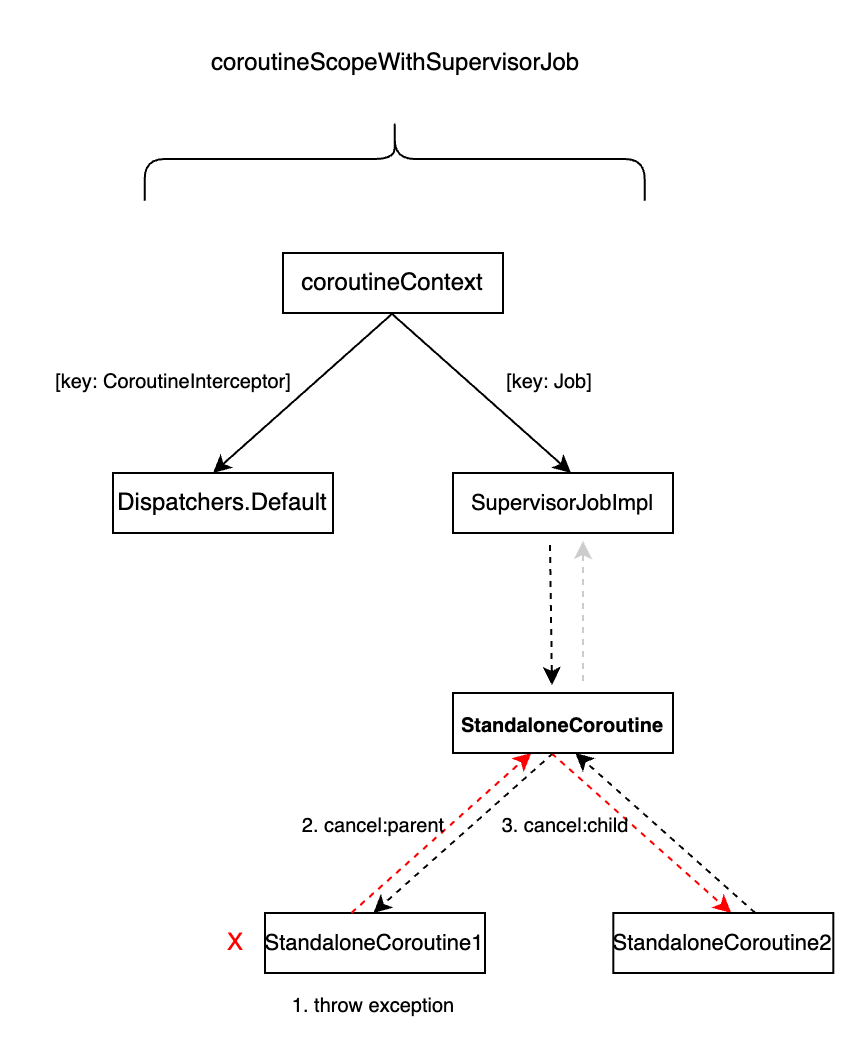

The diagram above was exported from draw.io. Its source (the exported page's mxGraphModel, read from the mxfile embedded in the PNG):
<mxGraphModel dx="1026" dy="659" grid="1" gridSize="10" guides="1" tooltips="1" connect="1" arrows="1" fold="1" page="1" pageScale="1" pageWidth="850" pageHeight="1100" math="0" shadow="0">
  <root>
    <mxCell id="0" />
    <mxCell id="1" parent="0" />
    <mxCell id="KKwdq_n8aDNH_cKme6rT-11" value="StandaloneCoroutine1" style="rounded=0;whiteSpace=wrap;html=1;fontSize=11;" parent="1" vertex="1">
      <mxGeometry x="566" y="690" width="110" height="30" as="geometry" />
    </mxCell>
    <mxCell id="KKwdq_n8aDNH_cKme6rT-12" value="" style="endArrow=classic;html=1;rounded=0;dashed=1;" parent="1" edge="1">
      <mxGeometry width="50" height="50" relative="1" as="geometry">
        <mxPoint x="710.16" y="610" as="sourcePoint" />
        <mxPoint x="620.16" y="690" as="targetPoint" />
      </mxGeometry>
    </mxCell>
    <mxCell id="KKwdq_n8aDNH_cKme6rT-16" value="" style="endArrow=classic;html=1;rounded=0;fontColor=#FF0000;strokeColor=#FF0000;dashed=1;" parent="1" edge="1">
      <mxGeometry width="50" height="50" relative="1" as="geometry">
        <mxPoint x="609.16" y="690" as="sourcePoint" />
        <mxPoint x="699.16" y="610" as="targetPoint" />
      </mxGeometry>
    </mxCell>
    <mxCell id="KKwdq_n8aDNH_cKme6rT-17" value="2. cancel:parent" style="text;html=1;align=center;verticalAlign=middle;resizable=0;points=[];autosize=1;strokeColor=none;fillColor=none;fontSize=10;" parent="1" vertex="1">
      <mxGeometry x="575.16" y="630" width="90" height="30" as="geometry" />
    </mxCell>
    <mxCell id="KKwdq_n8aDNH_cKme6rT-19" value="" style="endArrow=classic;html=1;rounded=0;strokeColor=#FF0000;dashed=1;" parent="1" edge="1">
      <mxGeometry width="50" height="50" relative="1" as="geometry">
        <mxPoint x="709.16" y="610" as="sourcePoint" />
        <mxPoint x="799.16" y="690" as="targetPoint" />
      </mxGeometry>
    </mxCell>
    <mxCell id="KKwdq_n8aDNH_cKme6rT-20" value="3. cancel:child" style="text;html=1;align=center;verticalAlign=middle;resizable=0;points=[];autosize=1;strokeColor=none;fillColor=none;fontSize=10;" parent="1" vertex="1">
      <mxGeometry x="671" y="630" width="90" height="30" as="geometry" />
    </mxCell>
    <mxCell id="KKwdq_n8aDNH_cKme6rT-21" value="" style="endArrow=classic;html=1;rounded=0;dashed=1;" parent="1" edge="1">
      <mxGeometry width="50" height="50" relative="1" as="geometry">
        <mxPoint x="811.16" y="690" as="sourcePoint" />
        <mxPoint x="721.16" y="610" as="targetPoint" />
      </mxGeometry>
    </mxCell>
    <mxCell id="KKwdq_n8aDNH_cKme6rT-22" value="StandaloneCoroutine2" style="rounded=0;whiteSpace=wrap;html=1;fontSize=11;" parent="1" vertex="1">
      <mxGeometry x="740.16" y="690" width="110" height="30" as="geometry" />
    </mxCell>
    <mxCell id="KKwdq_n8aDNH_cKme6rT-24" value="X" style="text;html=1;align=center;verticalAlign=middle;resizable=0;points=[];autosize=1;strokeColor=none;fillColor=none;fontColor=#FF0000;" parent="1" vertex="1">
      <mxGeometry x="536" y="690" width="30" height="30" as="geometry" />
    </mxCell>
    <mxCell id="KKwdq_n8aDNH_cKme6rT-25" value="1. throw exception" style="text;html=1;align=center;verticalAlign=middle;resizable=0;points=[];autosize=1;strokeColor=none;fillColor=none;fontSize=10;" parent="1" vertex="1">
      <mxGeometry x="570.16" y="720" width="100" height="30" as="geometry" />
    </mxCell>
    <mxCell id="KKwdq_n8aDNH_cKme6rT-28" value="" style="shape=curlyBracket;whiteSpace=wrap;html=1;rounded=1;labelPosition=left;verticalLabelPosition=middle;align=right;verticalAlign=middle;direction=south;" parent="1" vertex="1">
      <mxGeometry x="505.83500000000004" y="292.16499999999996" width="250" height="41.67" as="geometry" />
    </mxCell>
    <mxCell id="KKwdq_n8aDNH_cKme6rT-29" value="coroutineScopeWithSupervisorJob" style="text;html=1;align=center;verticalAlign=middle;resizable=0;points=[];autosize=1;strokeColor=none;fillColor=none;" parent="1" vertex="1">
      <mxGeometry x="525.84" y="250" width="210" height="30" as="geometry" />
    </mxCell>
    <mxCell id="KKwdq_n8aDNH_cKme6rT-30" value="" style="endArrow=classic;html=1;rounded=0;" parent="1" edge="1">
      <mxGeometry width="50" height="50" relative="1" as="geometry">
        <mxPoint x="630" y="390" as="sourcePoint" />
        <mxPoint x="540" y="470" as="targetPoint" />
      </mxGeometry>
    </mxCell>
    <mxCell id="KKwdq_n8aDNH_cKme6rT-31" value="" style="endArrow=classic;html=1;rounded=0;" parent="1" edge="1">
      <mxGeometry width="50" height="50" relative="1" as="geometry">
        <mxPoint x="629" y="390" as="sourcePoint" />
        <mxPoint x="719" y="470" as="targetPoint" />
      </mxGeometry>
    </mxCell>
    <mxCell id="KKwdq_n8aDNH_cKme6rT-32" value="Dispatchers.Default" style="rounded=0;whiteSpace=wrap;html=1;" parent="1" vertex="1">
      <mxGeometry x="490" y="470" width="110" height="30" as="geometry" />
    </mxCell>
    <mxCell id="KKwdq_n8aDNH_cKme6rT-33" value="SupervisorJobImpl" style="rounded=0;whiteSpace=wrap;html=1;fontStyle=0;fontSize=11;" parent="1" vertex="1">
      <mxGeometry x="660" y="470" width="110" height="30" as="geometry" />
    </mxCell>
    <mxCell id="KKwdq_n8aDNH_cKme6rT-34" value="StandaloneCoroutine" style="rounded=0;whiteSpace=wrap;html=1;fontSize=10;fontStyle=1" parent="1" vertex="1">
      <mxGeometry x="660" y="580" width="110" height="30" as="geometry" />
    </mxCell>
    <mxCell id="KKwdq_n8aDNH_cKme6rT-36" value="[key: CoroutineInterceptor]" style="text;html=1;align=center;verticalAlign=middle;resizable=0;points=[];autosize=1;strokeColor=none;fillColor=none;fontSize=10;" parent="1" vertex="1">
      <mxGeometry x="450" y="408" width="140" height="30" as="geometry" />
    </mxCell>
    <mxCell id="KKwdq_n8aDNH_cKme6rT-37" value="[key: Job]" style="text;html=1;align=center;verticalAlign=middle;resizable=0;points=[];autosize=1;strokeColor=none;fillColor=none;fontSize=10;" parent="1" vertex="1">
      <mxGeometry x="673" y="408" width="70" height="30" as="geometry" />
    </mxCell>
    <mxCell id="KKwdq_n8aDNH_cKme6rT-40" value="" style="endArrow=classic;html=1;rounded=0;strokeColor=#000000;dashed=1;" parent="1" edge="1">
      <mxGeometry width="50" height="50" relative="1" as="geometry">
        <mxPoint x="708.5" y="506" as="sourcePoint" />
        <mxPoint x="709.5" y="576" as="targetPoint" />
      </mxGeometry>
    </mxCell>
    <mxCell id="KKwdq_n8aDNH_cKme6rT-42" value="" style="endArrow=classic;html=1;rounded=0;dashed=1;strokeColor=#CCCCCC;" parent="1" edge="1">
      <mxGeometry width="50" height="50" relative="1" as="geometry">
        <mxPoint x="725" y="574" as="sourcePoint" />
        <mxPoint x="725" y="504" as="targetPoint" />
      </mxGeometry>
    </mxCell>
    <mxCell id="KKwdq_n8aDNH_cKme6rT-46" value="coroutineContext" style="rounded=0;whiteSpace=wrap;html=1;" parent="1" vertex="1">
      <mxGeometry x="575" y="360" width="110" height="30" as="geometry" />
    </mxCell>
  </root>
</mxGraphModel>